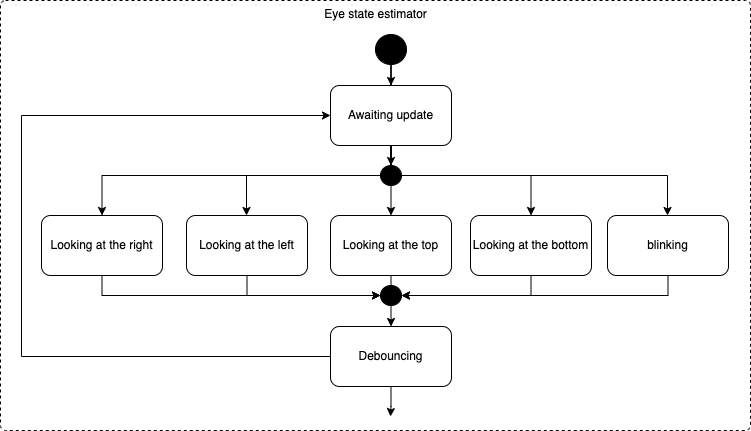

The diagram above was exported from draw.io. Its source (the exported page's mxGraphModel, read from the mxfile embedded in the PNG):
<mxGraphModel dx="1186" dy="764" grid="1" gridSize="10" guides="1" tooltips="1" connect="1" arrows="1" fold="1" page="1" pageScale="1" pageWidth="827" pageHeight="1169" math="0" shadow="0">
  <root>
    <mxCell id="0" />
    <mxCell id="1" parent="0" />
    <mxCell id="YxVc63-NnN4RJ1rl1fem-96" value="" style="group" vertex="1" connectable="0" parent="1">
      <mxGeometry x="40" y="460" width="750" height="430" as="geometry" />
    </mxCell>
    <mxCell id="YxVc63-NnN4RJ1rl1fem-97" value="" style="ellipse;fillColor=strokeColor;strokeColor=default;" vertex="1" parent="YxVc63-NnN4RJ1rl1fem-96">
      <mxGeometry x="375" y="34" width="31" height="30" as="geometry" />
    </mxCell>
    <mxCell id="YxVc63-NnN4RJ1rl1fem-98" value="Awaiting update" style="rounded=1;whiteSpace=wrap;html=1;strokeColor=default;fillColor=none;gradientColor=default;" vertex="1" parent="YxVc63-NnN4RJ1rl1fem-96">
      <mxGeometry x="330" y="85" width="121" height="60" as="geometry" />
    </mxCell>
    <mxCell id="YxVc63-NnN4RJ1rl1fem-99" style="edgeStyle=orthogonalEdgeStyle;rounded=0;orthogonalLoop=1;jettySize=auto;html=1;" edge="1" parent="YxVc63-NnN4RJ1rl1fem-96" source="YxVc63-NnN4RJ1rl1fem-97" target="YxVc63-NnN4RJ1rl1fem-98">
      <mxGeometry relative="1" as="geometry" />
    </mxCell>
    <mxCell id="YxVc63-NnN4RJ1rl1fem-100" value="Looking at the top" style="rounded=1;whiteSpace=wrap;html=1;strokeColor=default;fillColor=none;gradientColor=default;" vertex="1" parent="YxVc63-NnN4RJ1rl1fem-96">
      <mxGeometry x="330" y="215" width="121" height="60" as="geometry" />
    </mxCell>
    <mxCell id="YxVc63-NnN4RJ1rl1fem-101" style="edgeStyle=orthogonalEdgeStyle;rounded=0;orthogonalLoop=1;jettySize=auto;html=1;entryX=0.5;entryY=0;entryDx=0;entryDy=0;" edge="1" parent="YxVc63-NnN4RJ1rl1fem-96" source="YxVc63-NnN4RJ1rl1fem-98" target="YxVc63-NnN4RJ1rl1fem-100">
      <mxGeometry relative="1" as="geometry" />
    </mxCell>
    <mxCell id="YxVc63-NnN4RJ1rl1fem-102" value="Looking at the bottom" style="rounded=1;whiteSpace=wrap;html=1;strokeColor=default;fillColor=none;gradientColor=default;" vertex="1" parent="YxVc63-NnN4RJ1rl1fem-96">
      <mxGeometry x="470" y="215" width="121" height="60" as="geometry" />
    </mxCell>
    <mxCell id="YxVc63-NnN4RJ1rl1fem-103" style="edgeStyle=orthogonalEdgeStyle;rounded=0;orthogonalLoop=1;jettySize=auto;html=1;entryX=0.5;entryY=0;entryDx=0;entryDy=0;" edge="1" parent="YxVc63-NnN4RJ1rl1fem-96" source="YxVc63-NnN4RJ1rl1fem-98" target="YxVc63-NnN4RJ1rl1fem-102">
      <mxGeometry relative="1" as="geometry">
        <Array as="points">
          <mxPoint x="390" y="175" />
          <mxPoint x="530" y="175" />
        </Array>
      </mxGeometry>
    </mxCell>
    <mxCell id="YxVc63-NnN4RJ1rl1fem-104" value="blinking" style="rounded=1;whiteSpace=wrap;html=1;strokeColor=default;fillColor=none;gradientColor=default;" vertex="1" parent="YxVc63-NnN4RJ1rl1fem-96">
      <mxGeometry x="607" y="215" width="121" height="60" as="geometry" />
    </mxCell>
    <mxCell id="YxVc63-NnN4RJ1rl1fem-105" style="edgeStyle=orthogonalEdgeStyle;rounded=0;orthogonalLoop=1;jettySize=auto;html=1;" edge="1" parent="YxVc63-NnN4RJ1rl1fem-96" source="YxVc63-NnN4RJ1rl1fem-98" target="YxVc63-NnN4RJ1rl1fem-104">
      <mxGeometry relative="1" as="geometry">
        <Array as="points">
          <mxPoint x="390" y="175" />
          <mxPoint x="667" y="175" />
        </Array>
      </mxGeometry>
    </mxCell>
    <mxCell id="YxVc63-NnN4RJ1rl1fem-106" value="Looking at the left" style="rounded=1;whiteSpace=wrap;html=1;strokeColor=default;fillColor=none;gradientColor=default;" vertex="1" parent="YxVc63-NnN4RJ1rl1fem-96">
      <mxGeometry x="186" y="215" width="121" height="60" as="geometry" />
    </mxCell>
    <mxCell id="YxVc63-NnN4RJ1rl1fem-107" style="edgeStyle=orthogonalEdgeStyle;rounded=0;orthogonalLoop=1;jettySize=auto;html=1;" edge="1" parent="YxVc63-NnN4RJ1rl1fem-96" source="YxVc63-NnN4RJ1rl1fem-98" target="YxVc63-NnN4RJ1rl1fem-106">
      <mxGeometry relative="1" as="geometry">
        <Array as="points">
          <mxPoint x="390" y="175" />
          <mxPoint x="246" y="175" />
        </Array>
      </mxGeometry>
    </mxCell>
    <mxCell id="YxVc63-NnN4RJ1rl1fem-108" value="Looking at the right" style="rounded=1;whiteSpace=wrap;html=1;strokeColor=default;fillColor=none;gradientColor=default;" vertex="1" parent="YxVc63-NnN4RJ1rl1fem-96">
      <mxGeometry x="41" y="215" width="121" height="60" as="geometry" />
    </mxCell>
    <mxCell id="YxVc63-NnN4RJ1rl1fem-109" style="edgeStyle=orthogonalEdgeStyle;rounded=0;orthogonalLoop=1;jettySize=auto;html=1;entryX=0;entryY=0.5;entryDx=0;entryDy=0;" edge="1" parent="YxVc63-NnN4RJ1rl1fem-96" source="YxVc63-NnN4RJ1rl1fem-111" target="YxVc63-NnN4RJ1rl1fem-98">
      <mxGeometry relative="1" as="geometry">
        <Array as="points">
          <mxPoint x="21" y="356" />
          <mxPoint x="21" y="115" />
        </Array>
      </mxGeometry>
    </mxCell>
    <mxCell id="YxVc63-NnN4RJ1rl1fem-110" style="edgeStyle=orthogonalEdgeStyle;rounded=0;orthogonalLoop=1;jettySize=auto;html=1;entryX=0.5;entryY=0;entryDx=0;entryDy=0;" edge="1" parent="YxVc63-NnN4RJ1rl1fem-96" source="YxVc63-NnN4RJ1rl1fem-111">
      <mxGeometry relative="1" as="geometry">
        <mxPoint x="390" y="416" as="targetPoint" />
      </mxGeometry>
    </mxCell>
    <mxCell id="YxVc63-NnN4RJ1rl1fem-111" value="Debouncing" style="rounded=1;whiteSpace=wrap;html=1;strokeColor=default;fillColor=none;gradientColor=default;" vertex="1" parent="YxVc63-NnN4RJ1rl1fem-96">
      <mxGeometry x="330" y="326" width="121" height="60" as="geometry" />
    </mxCell>
    <mxCell id="YxVc63-NnN4RJ1rl1fem-112" style="edgeStyle=orthogonalEdgeStyle;rounded=0;orthogonalLoop=1;jettySize=auto;html=1;entryX=0.5;entryY=0;entryDx=0;entryDy=0;" edge="1" parent="YxVc63-NnN4RJ1rl1fem-96" source="YxVc63-NnN4RJ1rl1fem-100" target="YxVc63-NnN4RJ1rl1fem-111">
      <mxGeometry relative="1" as="geometry" />
    </mxCell>
    <mxCell id="YxVc63-NnN4RJ1rl1fem-113" value="" style="ellipse;fillColor=strokeColor;strokeColor=default;" vertex="1" parent="YxVc63-NnN4RJ1rl1fem-96">
      <mxGeometry x="380" y="285" width="21" height="20" as="geometry" />
    </mxCell>
    <mxCell id="YxVc63-NnN4RJ1rl1fem-114" style="edgeStyle=orthogonalEdgeStyle;rounded=0;orthogonalLoop=1;jettySize=auto;html=1;entryX=1;entryY=0.5;entryDx=0;entryDy=0;" edge="1" parent="YxVc63-NnN4RJ1rl1fem-96" source="YxVc63-NnN4RJ1rl1fem-102" target="YxVc63-NnN4RJ1rl1fem-113">
      <mxGeometry relative="1" as="geometry">
        <Array as="points">
          <mxPoint x="530" y="295" />
        </Array>
      </mxGeometry>
    </mxCell>
    <mxCell id="YxVc63-NnN4RJ1rl1fem-115" style="edgeStyle=orthogonalEdgeStyle;rounded=0;orthogonalLoop=1;jettySize=auto;html=1;entryX=1;entryY=0.5;entryDx=0;entryDy=0;" edge="1" parent="YxVc63-NnN4RJ1rl1fem-96" source="YxVc63-NnN4RJ1rl1fem-104" target="YxVc63-NnN4RJ1rl1fem-113">
      <mxGeometry relative="1" as="geometry">
        <Array as="points">
          <mxPoint x="667" y="295" />
        </Array>
      </mxGeometry>
    </mxCell>
    <mxCell id="YxVc63-NnN4RJ1rl1fem-116" style="edgeStyle=orthogonalEdgeStyle;rounded=0;orthogonalLoop=1;jettySize=auto;html=1;entryX=0;entryY=0.5;entryDx=0;entryDy=0;" edge="1" parent="YxVc63-NnN4RJ1rl1fem-96" source="YxVc63-NnN4RJ1rl1fem-106" target="YxVc63-NnN4RJ1rl1fem-113">
      <mxGeometry relative="1" as="geometry">
        <Array as="points">
          <mxPoint x="246" y="295" />
        </Array>
      </mxGeometry>
    </mxCell>
    <mxCell id="YxVc63-NnN4RJ1rl1fem-117" style="edgeStyle=orthogonalEdgeStyle;rounded=0;orthogonalLoop=1;jettySize=auto;html=1;entryX=0;entryY=0.5;entryDx=0;entryDy=0;" edge="1" parent="YxVc63-NnN4RJ1rl1fem-96" source="YxVc63-NnN4RJ1rl1fem-108" target="YxVc63-NnN4RJ1rl1fem-113">
      <mxGeometry relative="1" as="geometry">
        <Array as="points">
          <mxPoint x="101" y="295" />
        </Array>
      </mxGeometry>
    </mxCell>
    <mxCell id="YxVc63-NnN4RJ1rl1fem-118" value="" style="ellipse;fillColor=strokeColor;strokeColor=default;" vertex="1" parent="YxVc63-NnN4RJ1rl1fem-96">
      <mxGeometry x="380" y="165" width="21" height="20" as="geometry" />
    </mxCell>
    <mxCell id="YxVc63-NnN4RJ1rl1fem-119" style="edgeStyle=orthogonalEdgeStyle;rounded=0;orthogonalLoop=1;jettySize=auto;html=1;entryX=0.5;entryY=0;entryDx=0;entryDy=0;" edge="1" parent="YxVc63-NnN4RJ1rl1fem-96" source="YxVc63-NnN4RJ1rl1fem-98" target="YxVc63-NnN4RJ1rl1fem-118">
      <mxGeometry relative="1" as="geometry" />
    </mxCell>
    <mxCell id="YxVc63-NnN4RJ1rl1fem-120" style="edgeStyle=orthogonalEdgeStyle;rounded=0;orthogonalLoop=1;jettySize=auto;html=1;entryX=0.5;entryY=0;entryDx=0;entryDy=0;startArrow=none;" edge="1" parent="YxVc63-NnN4RJ1rl1fem-96" source="YxVc63-NnN4RJ1rl1fem-118" target="YxVc63-NnN4RJ1rl1fem-108">
      <mxGeometry relative="1" as="geometry">
        <Array as="points">
          <mxPoint x="101" y="175" />
        </Array>
      </mxGeometry>
    </mxCell>
    <mxCell id="YxVc63-NnN4RJ1rl1fem-121" value="Eye state estimator" style="html=1;align=center;verticalAlign=top;rounded=1;absoluteArcSize=1;arcSize=10;dashed=1;strokeColor=default;fillColor=none;gradientColor=default;" vertex="1" parent="YxVc63-NnN4RJ1rl1fem-96">
      <mxGeometry width="750" height="430" as="geometry" />
    </mxCell>
  </root>
</mxGraphModel>